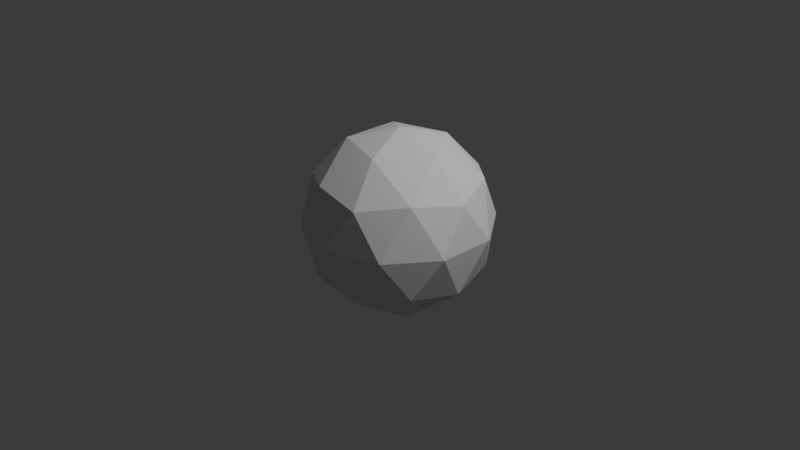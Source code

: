 # Source: ICOsphere.blend  (saved by Blender 4.0.36; exported with 4.5.12 LTS)
import bpy
from mathutils import Matrix  # noqa: F401  (used for matrix-valued properties, if any)

bpy.ops.wm.read_factory_settings(use_empty=True)
scene = bpy.context.scene
scene.name = 'Scene'

# ---- collections
col_collection = bpy.data.collections.new('Collection'); scene.collection.children.link(col_collection)

# ---- world
world_world = bpy.data.worlds.new('World'); scene.world = world_world
world_world.use_nodes = True; world_world.node_tree.nodes.clear()
_N = world_world.node_tree.nodes; _L = world_world.node_tree.links
n0 = _N.new('ShaderNodeOutputWorld'); n0.name = 'World Output'; n0.location = (300, 300)
n1 = _N.new('ShaderNodeBackground'); n1.name = 'Background'; n1.location = (10, 300)
n1.inputs[0].default_value = (0.05088, 0.05088, 0.05088, 1.0)
_L.new(n1.outputs[0], n0.inputs[0])
n0.is_active_output = True
world_world.color = (0.05088, 0.05088, 0.05088)
world_world.use_sun_shadow = False
world_world.sun_shadow_jitter_overblur = 0.0

# ---- cameras
cam_camera = bpy.data.cameras.new('Camera')
cam_camera.clip_end = 100.0
cam_camera.ortho_scale = 7.314

# ---- lights
light_light = bpy.data.lights.new('Light', 'POINT')
light_light.transmission_factor = 0.0
light_light.use_soft_falloff = False
light_light.energy = 1000.0
light_light.shadow_soft_size = 0.1
light_light.shadow_maximum_resolution = 0.006
light_light.use_absolute_resolution = True

# ---- meshes
me_icosphere = bpy.data.meshes.new('Icosphere')
me_icosphere.from_pydata([(0.0, 0.0, -1.0), (0.7236, -0.5257, -0.4472), (-0.2764, -0.8506, -0.4472), (-0.8944, 0.0, -0.4472), (-0.2764, 0.8506, -0.4472), (0.7236, 0.5257, -0.4472), (0.2764, -0.8506, 0.4472), (-0.7236, -0.5257, 0.4472), (-0.7236, 0.5257, 0.4472), (0.2764, 0.8506, 0.4472), (0.8944, 0.0, 0.4472), (0.0, 0.0, 1.0), (-0.1625, -0.5, -0.8507), (0.4253, -0.309, -0.8507), (0.2629, -0.809, -0.5257), (0.8506, 0.0, -0.5257), (0.4253, 0.309, -0.8507), (-0.5257, 0.0, -0.8507), (-0.6882, -0.5, -0.5257), (-0.1625, 0.5, -0.8507), (-0.6882, 0.5, -0.5257), (0.2629, 0.809, -0.5257), (0.9511, -0.309, 0.0), (0.9511, 0.309, 0.0), (0.0, -1.0, 0.0), (0.5878, -0.809, 0.0), (-0.9511, -0.309, 0.0), (-0.5878, -0.809, 0.0), (-0.5878, 0.809, 0.0), (-0.9511, 0.309, 0.0), (0.5878, 0.809, 0.0), (0.0, 1.0, 0.0), (0.6882, -0.5, 0.5257), (-0.2629, -0.809, 0.5257), (-0.8506, 0.0, 0.5257), (-0.2629, 0.809, 0.5257), (0.6882, 0.5, 0.5257), (0.1625, -0.5, 0.8507), (0.5257, 0.0, 0.8507), (-0.4253, -0.309, 0.8507), (-0.4253, 0.309, 0.8507), (0.1625, 0.5, 0.8507)], [], [(0, 13, 12), (1, 13, 15), (0, 12, 17), (0, 17, 19), (0, 19, 16), (1, 15, 22), (2, 14, 24), (3, 18, 26), (4, 20, 28), (5, 21, 30), (1, 22, 25), (2, 24, 27), (3, 26, 29), (4, 28, 31), (5, 30, 23), (6, 32, 37), (7, 33, 39), (8, 34, 40), (9, 35, 41), (10, 36, 38), (38, 41, 11), (38, 36, 41), (36, 9, 41), (41, 40, 11), (41, 35, 40), (35, 8, 40), (40, 39, 11), (40, 34, 39), (34, 7, 39), (39, 37, 11), (39, 33, 37), (33, 6, 37), (37, 38, 11), (37, 32, 38), (32, 10, 38), (23, 36, 10), (23, 30, 36), (30, 9, 36), (31, 35, 9), (31, 28, 35), (28, 8, 35), (29, 34, 8), (29, 26, 34), (26, 7, 34), (27, 33, 7), (27, 24, 33), (24, 6, 33), (25, 32, 6), (25, 22, 32), (22, 10, 32), (30, 31, 9), (30, 21, 31), (21, 4, 31), (28, 29, 8), (28, 20, 29), (20, 3, 29), (26, 27, 7), (26, 18, 27), (18, 2, 27), (24, 25, 6), (24, 14, 25), (14, 1, 25), (22, 23, 10), (22, 15, 23), (15, 5, 23), (16, 21, 5), (16, 19, 21), (19, 4, 21), (19, 20, 4), (19, 17, 20), (17, 3, 20), (17, 18, 3), (17, 12, 18), (12, 2, 18), (15, 16, 5), (15, 13, 16), (13, 0, 16), (12, 14, 2), (12, 13, 14), (13, 1, 14)])
_uv = me_icosphere.uv_layers.new(name='UVMap')
_uv.uv.foreach_set('vector', [0.1818, 0.0, 0.2273, 0.07873, 0.1364, 0.07873, 0.2727, 0.1575, 0.3182, 0.07873, 0.3636, 0.1575, 0.9091, 0.0, 0.9545, 0.07873, 0.8636, 0.07873, 0.7273, 0.0, 0.7727, 0.07873, 0.6818, 0.07873, 0.5455, 0.0, 0.5909, 0.07873, 0.5, 0.07873, 0.2727, 0.1575, 0.3636, 0.1575, 0.3182, 0.2362, 0.09091, 0.1575, 0.1818, 0.1575, 0.1364, 0.2362, 0.8182, 0.1575, 0.9091, 0.1575, 0.8636, 0.2362, 0.6364, 0.1575, 0.7273, 0.1575, 0.6818, 0.2362, 0.4545, 0.1575, 0.5455, 0.1575, 0.5, 0.2362, 0.2727, 0.1575, 0.3182, 0.2362, 0.2273, 0.2362, 0.09091, 0.1575, 0.1364, 0.2362, 0.04546, 0.2362, 0.8182, 0.1575, 0.8636, 0.2362, 0.7727, 0.2362, 0.6364, 0.1575, 0.6818, 0.2362, 0.5909, 0.2362, 0.4545, 0.1575, 0.5, 0.2362, 0.4091, 0.2362, 0.1818, 0.3149, 0.2727, 0.3149, 0.2273, 0.3937, 0.0, 0.3149, 0.09091, 0.3149, 0.04546, 0.3937, 0.7273, 0.3149, 0.8182, 0.3149, 0.7727, 0.3937, 0.5455, 0.3149, 0.6364, 0.3149, 0.5909, 0.3937, 0.3636, 0.3149, 0.4545, 0.3149, 0.4091, 0.3937, 0.4091, 0.3937, 0.5, 0.3937, 0.4545, 0.4724, 0.4091, 0.3937, 0.4545, 0.3149, 0.5, 0.3937, 0.4545, 0.3149, 0.5455, 0.3149, 0.5, 0.3937, 0.5909, 0.3937, 0.6818, 0.3937, 0.6364, 0.4724, 0.5909, 0.3937, 0.6364, 0.3149, 0.6818, 0.3937, 0.6364, 0.3149, 0.7273, 0.3149, 0.6818, 0.3937, 0.7727, 0.3937, 0.8636, 0.3937, 0.8182, 0.4724, 0.7727, 0.3937, 0.8182, 0.3149, 0.8636, 0.3937, 0.8182, 0.3149, 0.9091, 0.3149, 0.8636, 0.3937, 0.04546, 0.3937, 0.1364, 0.3937, 0.09091, 0.4724, 0.04546, 0.3937, 0.09091, 0.3149, 0.1364, 0.3937, 0.09091, 0.3149, 0.1818, 0.3149, 0.1364, 0.3937, 0.2273, 0.3937, 0.3182, 0.3937, 0.2727, 0.4724, 0.2273, 0.3937, 0.2727, 0.3149, 0.3182, 0.3937, 0.2727, 0.3149, 0.3636, 0.3149, 0.3182, 0.3937, 0.4091, 0.2362, 0.4545, 0.3149, 0.3636, 0.3149, 0.4091, 0.2362, 0.5, 0.2362, 0.4545, 0.3149, 0.5, 0.2362, 0.5455, 0.3149, 0.4545, 0.3149, 0.5909, 0.2362, 0.6364, 0.3149, 0.5455, 0.3149, 0.5909, 0.2362, 0.6818, 0.2362, 0.6364, 0.3149, 0.6818, 0.2362, 0.7273, 0.3149, 0.6364, 0.3149, 0.7727, 0.2362, 0.8182, 0.3149, 0.7273, 0.3149, 0.7727, 0.2362, 0.8636, 0.2362, 0.8182, 0.3149, 0.8636, 0.2362, 0.9091, 0.3149, 0.8182, 0.3149, 0.04546, 0.2362, 0.09091, 0.3149, 0.0, 0.3149, 0.04546, 0.2362, 0.1364, 0.2362, 0.09091, 0.3149, 0.1364, 0.2362, 0.1818, 0.3149, 0.09091, 0.3149, 0.2273, 0.2362, 0.2727, 0.3149, 0.1818, 0.3149, 0.2273, 0.2362, 0.3182, 0.2362, 0.2727, 0.3149, 0.3182, 0.2362, 0.3636, 0.3149, 0.2727, 0.3149, 0.5, 0.2362, 0.5909, 0.2362, 0.5455, 0.3149, 0.5, 0.2362, 0.5455, 0.1575, 0.5909, 0.2362, 0.5455, 0.1575, 0.6364, 0.1575, 0.5909, 0.2362, 0.6818, 0.2362, 0.7727, 0.2362, 0.7273, 0.3149, 0.6818, 0.2362, 0.7273, 0.1575, 0.7727, 0.2362, 0.7273, 0.1575, 0.8182, 0.1575, 0.7727, 0.2362, 0.8636, 0.2362, 0.9545, 0.2362, 0.9091, 0.3149, 0.8636, 0.2362, 0.9091, 0.1575, 0.9545, 0.2362, 0.9091, 0.1575, 1.0, 0.1575, 0.9545, 0.2362, 0.1364, 0.2362, 0.2273, 0.2362, 0.1818, 0.3149, 0.1364, 0.2362, 0.1818, 0.1575, 0.2273, 0.2362, 0.1818, 0.1575, 0.2727, 0.1575, 0.2273, 0.2362, 0.3182, 0.2362, 0.4091, 0.2362, 0.3636, 0.3149, 0.3182, 0.2362, 0.3636, 0.1575, 0.4091, 0.2362, 0.3636, 0.1575, 0.4545, 0.1575, 0.4091, 0.2362, 0.5, 0.07873, 0.5455, 0.1575, 0.4545, 0.1575, 0.5, 0.07873, 0.5909, 0.07873, 0.5455, 0.1575, 0.5909, 0.07873, 0.6364, 0.1575, 0.5455, 0.1575, 0.6818, 0.07873, 0.7273, 0.1575, 0.6364, 0.1575, 0.6818, 0.07873, 0.7727, 0.07873, 0.7273, 0.1575, 0.7727, 0.07873, 0.8182, 0.1575, 0.7273, 0.1575, 0.8636, 0.07873, 0.9091, 0.1575, 0.8182, 0.1575, 0.8636, 0.07873, 0.9545, 0.07873, 0.9091, 0.1575, 0.9545, 0.07873, 1.0, 0.1575, 0.9091, 0.1575, 0.3636, 0.1575, 0.4091, 0.07873, 0.4545, 0.1575, 0.3636, 0.1575, 0.3182, 0.07873, 0.4091, 0.07873, 0.3182, 0.07873, 0.3636, 0.0, 0.4091, 0.07873, 0.1364, 0.07873, 0.1818, 0.1575, 0.09091, 0.1575, 0.1364, 0.07873, 0.2273, 0.07873, 0.1818, 0.1575, 0.2273, 0.07873, 0.2727, 0.1575, 0.1818, 0.1575])
me_icosphere.update()

# ---- objects
ob_light = bpy.data.objects.new('Light', light_light)
ob_camera = bpy.data.objects.new('Camera', cam_camera)
ob_icosphere = bpy.data.objects.new('Icosphere', me_icosphere)

# ---- transforms, parenting, visibility, modifiers, constraints
ob_light.location = (4.076, 1.005, 5.904)
ob_light.rotation_euler = (0.6503, 0.05522, 1.866)
ob_light.lock_rotations_4d = False
ob_light.empty_display_type = 'ARROWS'
ob_light.color = (0.0, 0.0, 0.0, 0.0)
ob_light.lineart.crease_threshold = 0.0
ob_camera.location = (7.359, -6.926, 4.958)
ob_camera.rotation_euler = (1.109, 0.0, 0.8149)
ob_camera.lock_rotations_4d = False
ob_camera.empty_display_type = 'ARROWS'
ob_camera.color = (0.0, 0.0, 0.0, 0.0)
ob_camera.display_type = 'WIRE'
ob_camera.lineart.crease_threshold = 0.0
ob_icosphere.location = (0.0, 0.0, 0.0)

# ---- collection membership
col_collection.objects.link(ob_light)
col_collection.objects.link(ob_camera)
col_collection.objects.link(ob_icosphere)

# ---- scene / render settings (as saved in the file)
scene.camera = ob_camera
scene.frame_start = 1; scene.frame_end = 250; scene.frame_set(1)
scene.render.engine = 'BLENDER_EEVEE_NEXT'
scene.cycles.sampling_pattern = 'TABULATED_SOBOL'
bpy.context.view_layer.update()
